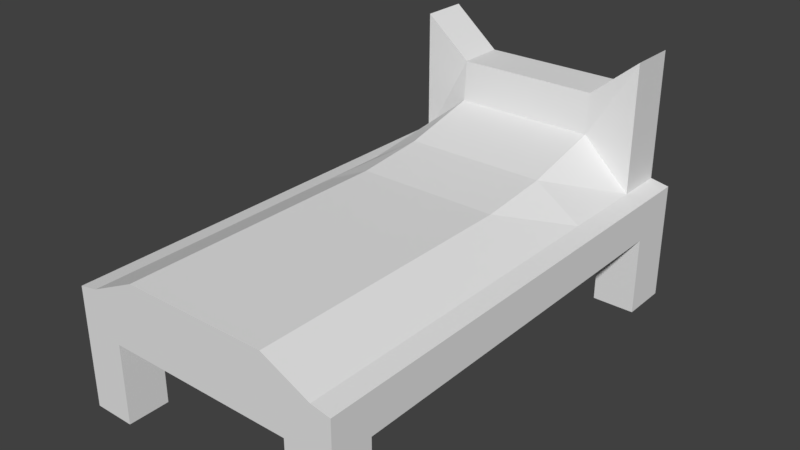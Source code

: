# Source: bed.blend  (saved by Blender 2.77.0; exported with 4.5.12 LTS)
import bpy
from mathutils import Matrix  # noqa: F401  (used for matrix-valued properties, if any)

bpy.ops.wm.read_factory_settings(use_empty=True)
scene = bpy.context.scene
scene.name = 'Scene'

# ---- collections
col_collection_1 = bpy.data.collections.new('Collection 1'); scene.collection.children.link(col_collection_1)

# ---- world
world_world = bpy.data.worlds.new('World'); scene.world = world_world
world_world.color = (0.05088, 0.05088, 0.05088)
world_world.use_sun_shadow = False
world_world.sun_shadow_jitter_overblur = 0.0
world_world.cycles.sampling_method = 'MANUAL'

# ---- meshes
me_plane = bpy.data.meshes.new('Plane')
me_plane.from_pydata([(-3.0, -6.0, 3.141), (3.0, -6.0, 3.141), (-3.0, 6.0, 3.141), (3.0, 6.0, 3.141), (-3.0, 4.8, 3.141), (3.0, 4.8, 3.141), (3.0, 4.8, 6.4), (3.0, 6.0, 6.4), (-3.0, 6.0, 6.4), (-3.0, 4.8, 6.4), (1.8, -6.0, 3.712), (1.8, 6.0, 3.141), (1.8, 4.724, 4.371), (1.8, 6.0, 5.4), (1.8, 4.8, 5.4), (-1.8, 6.0, 3.141), (-1.8, 4.724, 4.371), (-1.8, 6.0, 5.4), (-1.8, 4.8, 5.4), (-1.8, -6.0, 3.712), (-3.0, 2.64, 3.141), (3.0, 2.64, 3.141), (1.8, 2.716, 3.89), (-1.8, 2.716, 3.89), (-3.0, 0.912, 3.141), (3.0, 0.912, 3.141), (1.8, 0.912, 3.712), (-1.8, 0.912, 3.712), (-3.474, 0.912, 3.05), (-3.474, -6.0, 3.05), (3.474, 4.8, 3.05), (3.474, 6.0, 3.05), (-2.084, 6.0, 3.05), (-3.474, 6.0, 3.05), (-3.474, 4.8, 3.05), (3.474, 2.64, 3.05), (2.084, 6.0, 3.05), (-3.474, 2.64, 3.05), (3.474, 0.912, 3.05), (3.474, -6.0, 3.05), (-3.474, 0.912, 2.05), (-3.474, -6.0, 2.05), (3.474, 4.8, 2.05), (3.474, 6.0, 2.05), (-2.084, 6.0, 2.05), (-3.474, 6.0, 2.05), (-3.474, 4.8, 2.05), (3.474, 2.64, 2.05), (2.084, 6.0, 2.05), (-3.474, 2.64, 2.05), (3.474, 0.912, 2.05), (3.474, -6.0, 2.05), (3.0, 4.8, 3.141), (1.8, 4.724, 4.371), (-1.8, 4.724, 4.371), (-3.0, 4.8, 3.141), (3.474, 4.8, 3.05), (-3.474, 4.8, 3.05), (3.474, 4.8, 2.05), (-3.474, 4.8, 2.05), (-3.0, -4.963, 3.141), (3.0, -4.963, 3.141), (1.8, -4.963, 3.712), (-1.8, -4.963, 3.712), (-3.474, -4.963, 3.05), (3.474, -4.963, 3.05), (-3.474, -4.963, 2.05), (3.474, -4.963, 2.05), (-1.26, -6.0, 3.712), (-1.26, 6.0, 3.141), (-1.26, 4.724, 4.371), (-1.26, 6.0, 5.4), (-1.26, 4.8, 5.4), (-1.26, 2.716, 3.89), (-1.26, 0.912, 3.712), (-2.1, -6.0, 3.141), (-1.459, 6.0, 3.05), (-2.432, -6.0, 3.05), (-1.459, 6.0, 2.05), (-2.432, -6.0, 2.05), (-1.26, 4.724, 4.371), (-2.432, -4.963, 2.05), (-1.26, -4.963, 3.712), (1.188, -6.0, 3.712), (1.188, 6.0, 3.141), (1.188, 4.724, 4.371), (1.188, 6.0, 5.4), (1.188, 4.8, 5.4), (1.188, 2.716, 3.89), (1.188, 0.912, 3.712), (1.98, -6.0, 3.141), (1.376, 6.0, 3.05), (2.293, -6.0, 3.05), (1.376, 6.0, 2.05), (2.293, -6.0, 2.05), (1.188, 4.724, 4.371), (2.293, -4.963, 2.05), (1.188, -4.963, 3.712), (-2.372, 4.8, 2.05), (2.388, 4.8, 2.05), (-2.372, 6.0, 2.05), (2.388, 6.0, 2.05), (-3.474, -4.963, 0.04977), (-3.474, -6.0, 0.04977), (3.474, 4.8, 0.04977), (3.474, 6.0, 0.04977), (-2.372, 6.0, 0.04977), (-3.474, 6.0, 0.04977), (-3.474, 4.8, 0.04977), (3.474, 4.8, 0.04977), (-2.432, -6.0, 0.04977), (-3.474, 4.8, 0.04977), (2.388, 4.8, 0.04977), (3.474, -6.0, 0.04977), (3.474, -4.963, 0.04977), (-2.432, -4.963, 0.04977), (2.293, -6.0, 0.04977), (2.293, -4.963, 0.04977), (-2.372, 4.8, 0.04977), (2.388, 6.0, 0.04977)], [], [(12, 5, 6, 14), (53, 52, 5, 12), (14, 6, 7, 13), (2, 4, 9, 8), (5, 3, 7, 6), (15, 2, 8, 17), (3, 11, 13, 7), (87, 14, 13, 86), (95, 53, 12, 85), (85, 12, 14, 87), (4, 16, 18, 9), (55, 54, 16, 4), (9, 18, 17, 8), (69, 15, 17, 71), (24, 27, 23, 20), (89, 26, 22, 88), (26, 25, 21, 22), (62, 61, 25, 26), (97, 62, 26, 89), (60, 63, 27, 24), (68, 19, 0, 75), (60, 24, 28, 64), (34, 33, 45, 46), (21, 25, 38, 35), (61, 1, 39, 65), (84, 11, 36, 91), (4, 2, 33, 34), (52, 21, 35, 56), (3, 5, 30, 31), (55, 4, 34, 57), (11, 3, 31, 36), (24, 20, 37, 28), (75, 0, 29, 77), (2, 15, 32, 33), (41, 66, 102, 103), (65, 39, 51, 67), (64, 28, 40, 66), (57, 34, 46, 59), (56, 35, 47, 58), (77, 29, 41, 79), (31, 30, 42, 43), (35, 38, 50, 47), (36, 31, 43, 101, 48), (33, 32, 44, 100, 45), (28, 37, 49, 40), (91, 36, 48, 93), (30, 56, 58, 42), (37, 57, 59, 49), (51, 94, 116, 113), (20, 55, 57, 37), (5, 52, 56, 30), (20, 23, 54, 55), (88, 22, 53, 95), (22, 21, 52, 53), (40, 49, 59, 98, 99, 58, 47, 50, 67, 96, 81, 66), (29, 64, 66, 41), (38, 65, 67, 50), (25, 61, 65, 38), (0, 60, 64, 29), (0, 19, 63, 60), (83, 10, 62, 97), (10, 1, 61, 62), (19, 68, 82, 63), (23, 73, 80, 54), (99, 101, 119, 112), (32, 76, 78, 44), (92, 77, 79, 94), (90, 75, 77, 92), (15, 69, 76, 32), (83, 68, 75, 90), (63, 82, 74, 27), (27, 74, 73, 23), (84, 69, 71, 86), (16, 70, 72, 18), (54, 80, 70, 16), (18, 72, 71, 17), (11, 84, 86, 13), (10, 83, 90, 1), (1, 90, 92, 39), (39, 92, 94, 51), (68, 83, 97, 82), (73, 88, 95, 80), (81, 96, 94, 79), (76, 91, 93, 78), (69, 84, 91, 76), (82, 97, 89, 74), (74, 89, 88, 73), (70, 85, 87, 72), (80, 95, 85, 70), (72, 87, 86, 71), (109, 112, 119, 105, 104), (101, 99, 98, 100, 44, 78, 93, 48), (81, 79, 110, 115), (117, 114, 113, 116), (102, 115, 110, 103), (106, 118, 111, 108, 107), (100, 98, 118, 106), (43, 42, 104, 105), (59, 46, 108, 111), (96, 67, 114, 117), (45, 100, 106, 107), (94, 96, 117, 116), (67, 51, 113, 114), (98, 59, 111, 118), (46, 45, 107, 108), (66, 81, 115, 102), (79, 41, 103, 110), (42, 58, 109, 104), (58, 99, 112, 109), (101, 43, 105, 119)])
_ca = me_plane.color_attributes.new('Col', 'BYTE_COLOR', 'CORNER')
_ca.data.foreach_set('color', [0.2582, 0.1274, 0.009134, 1.0, 0.2582, 0.1274, 0.009134, 1.0, 0.2582, 0.1274, 0.009134, 1.0, 0.2582, 0.1274, 0.009134, 1.0, 1.0, 1.0, 1.0, 1.0, 1.0, 1.0, 1.0, 1.0, 1.0, 1.0, 1.0, 1.0, 1.0, 1.0, 1.0, 1.0, 0.2582, 0.1274, 0.009134, 1.0, 0.2582, 0.1274, 0.009134, 1.0, 0.2582, 0.1274, 0.009134, 1.0, 0.2582, 0.1274, 0.009134, 1.0, 0.2582, 0.1274, 0.009134, 1.0, 0.2582, 0.1274, 0.009134, 1.0, 0.2582, 0.1274, 0.009134, 1.0, 0.2582, 0.1274, 0.009134, 1.0, 0.2582, 0.1274, 0.009134, 1.0, 0.2582, 0.1274, 0.009134, 1.0, 0.2582, 0.1274, 0.009134, 1.0, 0.2582, 0.1274, 0.009134, 1.0, 0.2582, 0.1274, 0.009134, 1.0, 0.2582, 0.1274, 0.009134, 1.0, 0.2582, 0.1274, 0.009134, 1.0, 0.2582, 0.1274, 0.009134, 1.0, 0.2582, 0.1274, 0.009134, 1.0, 0.2582, 0.1274, 0.009134, 1.0, 0.2582, 0.1274, 0.009134, 1.0, 0.2582, 0.1274, 0.009134, 1.0, 0.2582, 0.1274, 0.009134, 1.0, 0.2582, 0.1274, 0.009134, 1.0, 0.2582, 0.1274, 0.009134, 1.0, 0.2582, 0.1274, 0.009134, 1.0, 1.0, 1.0, 1.0, 1.0, 1.0, 1.0, 1.0, 1.0, 1.0, 1.0, 1.0, 1.0, 1.0, 1.0, 1.0, 1.0, 0.2582, 0.1274, 0.009134, 1.0, 0.2582, 0.1274, 0.009134, 1.0, 0.2582, 0.1274, 0.009134, 1.0, 0.2582, 0.1274, 0.009134, 1.0, 0.2582, 0.1274, 0.009134, 1.0, 0.2582, 0.1274, 0.009134, 1.0, 0.2582, 0.1274, 0.009134, 1.0, 0.2582, 0.1274, 0.009134, 1.0, 1.0, 1.0, 1.0, 1.0, 1.0, 1.0, 1.0, 1.0, 1.0, 1.0, 1.0, 1.0, 1.0, 1.0, 1.0, 1.0, 0.2582, 0.1274, 0.009134, 1.0, 0.2582, 0.1274, 0.009134, 1.0, 0.2582, 0.1274, 0.009134, 1.0, 0.2582, 0.1274, 0.009134, 1.0, 0.2582, 0.1274, 0.009134, 1.0, 0.2582, 0.1274, 0.009134, 1.0, 0.2582, 0.1274, 0.009134, 1.0, 0.2582, 0.1274, 0.009134, 1.0, 0.2582, 0.1912, 0.05951, 1.0, 0.2582, 0.1912, 0.05951, 1.0, 0.2582, 0.1912, 0.05951, 1.0, 0.2582, 0.1912, 0.05951, 1.0, 0.2582, 0.1912, 0.05951, 1.0, 0.2582, 0.1912, 0.05951, 1.0, 0.2582, 0.1912, 0.05951, 1.0, 0.2582, 0.1912, 0.05951, 1.0, 0.2582, 0.1912, 0.05951, 1.0, 0.2582, 0.1912, 0.05951, 1.0, 0.2582, 0.1912, 0.05951, 1.0, 0.2582, 0.1912, 0.05951, 1.0, 0.2582, 0.1912, 0.05951, 1.0, 0.2582, 0.1912, 0.05951, 1.0, 0.2582, 0.1912, 0.05951, 1.0, 0.2582, 0.1912, 0.05951, 1.0, 0.2582, 0.1912, 0.05951, 1.0, 0.2582, 0.1912, 0.05951, 1.0, 0.2582, 0.1912, 0.05951, 1.0, 0.2582, 0.1912, 0.05951, 1.0, 0.2582, 0.1912, 0.05951, 1.0, 0.2582, 0.1912, 0.05951, 1.0, 0.2582, 0.1912, 0.05951, 1.0, 0.2582, 0.1912, 0.05951, 1.0, 0.2582, 0.1912, 0.05951, 1.0, 0.2582, 0.1912, 0.05951, 1.0, 0.2582, 0.1912, 0.05951, 1.0, 0.2582, 0.1912, 0.05951, 1.0, 0.2582, 0.1274, 0.009134, 1.0, 0.2582, 0.1274, 0.009134, 1.0, 0.2582, 0.1274, 0.009134, 1.0, 0.2582, 0.1274, 0.009134, 1.0, 0.2582, 0.1274, 0.009134, 1.0, 0.2582, 0.1274, 0.009134, 1.0, 0.2582, 0.1274, 0.009134, 1.0, 0.2582, 0.1274, 0.009134, 1.0, 0.2582, 0.1274, 0.009134, 1.0, 0.2582, 0.1274, 0.009134, 1.0, 0.2582, 0.1274, 0.009134, 1.0, 0.2582, 0.1274, 0.009134, 1.0, 0.2582, 0.1274, 0.009134, 1.0, 0.2582, 0.1274, 0.009134, 1.0, 0.2582, 0.1274, 0.009134, 1.0, 0.2582, 0.1274, 0.009134, 1.0, 0.2582, 0.1274, 0.009134, 1.0, 0.2582, 0.1274, 0.009134, 1.0, 0.2582, 0.1274, 0.009134, 1.0, 0.2582, 0.1274, 0.009134, 1.0, 0.2582, 0.1274, 0.009134, 1.0, 0.2582, 0.1274, 0.009134, 1.0, 0.2582, 0.1274, 0.009134, 1.0, 0.2582, 0.1274, 0.009134, 1.0, 0.2582, 0.1274, 0.009134, 1.0, 0.2582, 0.1274, 0.009134, 1.0, 0.2582, 0.1274, 0.009134, 1.0, 0.2582, 0.1274, 0.009134, 1.0, 0.2582, 0.1274, 0.009134, 1.0, 0.2582, 0.1274, 0.009134, 1.0, 0.2582, 0.1274, 0.009134, 1.0, 0.2582, 0.1274, 0.009134, 1.0, 1.0, 1.0, 1.0, 1.0, 1.0, 1.0, 1.0, 1.0, 1.0, 1.0, 1.0, 1.0, 1.0, 1.0, 1.0, 1.0, 0.2582, 0.1274, 0.009134, 1.0, 0.2582, 0.1274, 0.009134, 1.0, 0.2582, 0.1274, 0.009134, 1.0, 0.2582, 0.1274, 0.009134, 1.0, 0.2582, 0.1274, 0.009134, 1.0, 0.2582, 0.1274, 0.009134, 1.0, 0.2582, 0.1274, 0.009134, 1.0, 0.2582, 0.1274, 0.009134, 1.0, 0.2582, 0.1274, 0.009134, 1.0, 0.2582, 0.1274, 0.009134, 1.0, 0.2582, 0.1274, 0.009134, 1.0, 0.2582, 0.1274, 0.009134, 1.0, 0.2582, 0.1274, 0.009134, 1.0, 0.2582, 0.1274, 0.009134, 1.0, 0.2582, 0.1274, 0.009134, 1.0, 0.2582, 0.1274, 0.009134, 1.0, 0.2582, 0.1274, 0.009134, 1.0, 0.2582, 0.1274, 0.009134, 1.0, 0.2582, 0.1274, 0.009134, 1.0, 0.2582, 0.1274, 0.009134, 1.0, 0.2582, 0.1274, 0.009134, 1.0, 0.2582, 0.1274, 0.009134, 1.0, 0.2582, 0.1274, 0.009134, 1.0, 0.2582, 0.1274, 0.009134, 1.0, 0.2582, 0.1274, 0.009134, 1.0, 0.2582, 0.1274, 0.009134, 1.0, 0.2582, 0.1274, 0.009134, 1.0, 0.2582, 0.1274, 0.009134, 1.0, 1.0, 1.0, 1.0, 1.0, 1.0, 1.0, 1.0, 1.0, 1.0, 1.0, 1.0, 1.0, 1.0, 1.0, 1.0, 1.0, 0.2582, 0.1274, 0.009134, 1.0, 0.2582, 0.1274, 0.009134, 1.0, 0.2582, 0.1274, 0.009134, 1.0, 0.2582, 0.1274, 0.009134, 1.0, 0.2582, 0.1274, 0.009134, 1.0, 0.2582, 0.1274, 0.009134, 1.0, 0.2582, 0.1274, 0.009134, 1.0, 0.2582, 0.1274, 0.009134, 1.0, 0.2582, 0.1274, 0.009134, 1.0, 0.2582, 0.1274, 0.009134, 1.0, 0.2582, 0.1274, 0.009134, 1.0, 0.2582, 0.1274, 0.009134, 1.0, 0.2582, 0.1274, 0.009134, 1.0, 0.2582, 0.1274, 0.009134, 1.0, 0.2582, 0.1274, 0.009134, 1.0, 0.2582, 0.1274, 0.009134, 1.0, 0.2582, 0.1274, 0.009134, 1.0, 0.2582, 0.1274, 0.009134, 1.0, 0.2582, 0.1274, 0.009134, 1.0, 0.2582, 0.1274, 0.009134, 1.0, 0.2582, 0.1274, 0.009134, 1.0, 0.2582, 0.1274, 0.009134, 1.0, 0.2582, 0.1274, 0.009134, 1.0, 0.2582, 0.1274, 0.009134, 1.0, 0.2582, 0.1274, 0.009134, 1.0, 0.2582, 0.1274, 0.009134, 1.0, 0.2582, 0.1274, 0.009134, 1.0, 0.2582, 0.1274, 0.009134, 1.0, 0.2582, 0.1274, 0.009134, 1.0, 0.2582, 0.1274, 0.009134, 1.0, 0.2582, 0.1274, 0.009134, 1.0, 0.2582, 0.1274, 0.009134, 1.0, 0.2582, 0.1274, 0.009134, 1.0, 0.2582, 0.1274, 0.009134, 1.0, 1.0, 1.0, 1.0, 1.0, 1.0, 1.0, 1.0, 1.0, 1.0, 1.0, 1.0, 1.0, 1.0, 1.0, 1.0, 1.0, 0.2582, 0.1274, 0.009134, 1.0, 0.2582, 0.1274, 0.009134, 1.0, 0.2582, 0.1274, 0.009134, 1.0, 0.2582, 0.1274, 0.009134, 1.0, 0.2582, 0.1274, 0.009134, 1.0, 0.2582, 0.1274, 0.009134, 1.0, 0.2582, 0.1274, 0.009134, 1.0, 0.2582, 0.1274, 0.009134, 1.0, 0.2582, 0.1274, 0.009134, 1.0, 0.2582, 0.1274, 0.009134, 1.0, 0.2582, 0.1274, 0.009134, 1.0, 0.2582, 0.1274, 0.009134, 1.0, 1.0, 1.0, 1.0, 1.0, 1.0, 1.0, 1.0, 1.0, 1.0, 1.0, 1.0, 1.0, 1.0, 1.0, 1.0, 1.0, 0.2582, 0.1912, 0.05951, 1.0, 0.2582, 0.1912, 0.05951, 1.0, 0.2582, 0.1912, 0.05951, 1.0, 0.2582, 0.1912, 0.05951, 1.0, 0.9647, 1.0, 0.9301, 1.0, 0.9473, 0.9823, 0.9047, 1.0, 0.9301, 0.9647, 0.8879, 1.0, 0.9647, 1.0, 0.9301, 1.0, 0.2582, 0.1912, 0.05951, 1.0, 0.2582, 0.1912, 0.05951, 1.0, 0.2582, 0.1912, 0.05951, 1.0, 0.2582, 0.1912, 0.05951, 1.0, 0.4452, 0.305, 0.1221, 1.0, 0.2623, 0.1329, 0.01033, 1.0, 0.305, 0.1714, 0.02843, 1.0, 0.2582, 0.1274, 0.009134, 1.0, 0.2582, 0.1274, 0.009134, 1.0, 0.2582, 0.1274, 0.009134, 1.0, 0.2582, 0.1274, 0.009134, 1.0, 0.2582, 0.1274, 0.009134, 1.0, 0.2582, 0.1274, 0.009134, 1.0, 0.2582, 0.1274, 0.009134, 1.0, 0.2582, 0.1274, 0.009134, 1.0, 0.2582, 0.1274, 0.009134, 1.0, 0.2582, 0.1274, 0.009134, 1.0, 0.2582, 0.1274, 0.009134, 1.0, 0.2582, 0.1274, 0.009134, 1.0, 0.2582, 0.1274, 0.009134, 1.0, 0.2582, 0.1274, 0.009134, 1.0, 0.2582, 0.1274, 0.009134, 1.0, 0.2582, 0.1274, 0.009134, 1.0, 0.2582, 0.1274, 0.009134, 1.0, 0.2582, 0.1274, 0.009134, 1.0, 0.2582, 0.1274, 0.009134, 1.0, 0.2582, 0.1274, 0.009134, 1.0, 0.2582, 0.1274, 0.009134, 1.0, 0.2582, 0.1274, 0.009134, 1.0, 0.2582, 0.1274, 0.009134, 1.0, 0.2582, 0.1274, 0.009134, 1.0, 0.2582, 0.1274, 0.009134, 1.0, 0.2582, 0.1912, 0.05951, 1.0, 0.2582, 0.1912, 0.05951, 1.0, 0.2582, 0.1912, 0.05951, 1.0, 0.2582, 0.1912, 0.05951, 1.0, 0.2582, 0.1912, 0.05951, 1.0, 0.2582, 0.1912, 0.05951, 1.0, 0.2582, 0.1912, 0.05951, 1.0, 0.2582, 0.1912, 0.05951, 1.0, 0.2582, 0.1912, 0.05951, 1.0, 0.2582, 0.1912, 0.05951, 1.0, 0.2582, 0.1912, 0.05951, 1.0, 0.2582, 0.1912, 0.05951, 1.0, 0.2582, 0.1912, 0.05951, 1.0, 0.2582, 0.1912, 0.05951, 1.0, 0.2582, 0.1912, 0.05951, 1.0, 0.2582, 0.1912, 0.05951, 1.0, 0.9647, 1.0, 0.9301, 1.0, 0.9647, 1.0, 0.9301, 1.0, 0.9647, 0.9911, 0.9216, 1.0, 0.956, 0.9823, 0.9131, 1.0, 0.2582, 0.1274, 0.009134, 1.0, 0.2582, 0.1274, 0.009134, 1.0, 0.2582, 0.1274, 0.009134, 1.0, 0.2582, 0.1274, 0.009134, 1.0, 0.2582, 0.1274, 0.009134, 1.0, 0.2582, 0.1274, 0.009134, 1.0, 0.2582, 0.1274, 0.009134, 1.0, 0.2582, 0.1274, 0.009134, 1.0, 0.2623, 0.1301, 0.009721, 1.0, 0.2582, 0.1274, 0.009134, 1.0, 0.2582, 0.1274, 0.009134, 1.0, 0.2582, 0.1274, 0.009134, 1.0, 0.2582, 0.1274, 0.009134, 1.0, 0.2582, 0.1274, 0.009134, 1.0, 0.2582, 0.1274, 0.009134, 1.0, 0.2623, 0.1301, 0.009721, 1.0, 0.2582, 0.1274, 0.009134, 1.0, 0.2582, 0.1274, 0.009134, 1.0, 0.2582, 0.1274, 0.009134, 1.0, 0.2582, 0.1274, 0.009134, 1.0, 0.2582, 0.1912, 0.05951, 1.0, 0.2582, 0.1912, 0.05951, 1.0, 0.2582, 0.1912, 0.05951, 1.0, 0.2582, 0.1912, 0.05951, 1.0, 0.2582, 0.1912, 0.05951, 1.0, 0.2582, 0.1912, 0.05951, 1.0, 0.2582, 0.1912, 0.05951, 1.0, 0.2582, 0.1912, 0.05951, 1.0, 0.2582, 0.1912, 0.05951, 1.0, 0.2582, 0.1912, 0.05951, 1.0, 0.2582, 0.1912, 0.05951, 1.0, 0.2582, 0.1912, 0.05951, 1.0, 0.2582, 0.1274, 0.009134, 1.0, 0.2582, 0.1274, 0.009134, 1.0, 0.2582, 0.1274, 0.009134, 1.0, 0.2582, 0.1274, 0.009134, 1.0, 0.2582, 0.1274, 0.009134, 1.0, 0.2582, 0.1274, 0.009134, 1.0, 0.2582, 0.1274, 0.009134, 1.0, 0.2582, 0.1274, 0.009134, 1.0, 1.0, 1.0, 1.0, 1.0, 1.0, 1.0, 1.0, 1.0, 1.0, 1.0, 1.0, 1.0, 1.0, 1.0, 1.0, 1.0, 0.2582, 0.1274, 0.009134, 1.0, 0.2582, 0.1274, 0.009134, 1.0, 0.2582, 0.1274, 0.009134, 1.0, 0.2582, 0.1274, 0.009134, 1.0, 0.2582, 0.1274, 0.009134, 1.0, 0.2582, 0.1274, 0.009134, 1.0, 0.2582, 0.1274, 0.009134, 1.0, 0.2582, 0.1274, 0.009134, 1.0, 0.2582, 0.1912, 0.05951, 1.0, 0.2582, 0.1912, 0.05951, 1.0, 0.2582, 0.1912, 0.05951, 1.0, 0.2582, 0.1912, 0.05951, 1.0, 0.2582, 0.1274, 0.009134, 1.0, 0.2582, 0.1274, 0.009134, 1.0, 0.2623, 0.1301, 0.009721, 1.0, 0.2582, 0.1274, 0.009134, 1.0, 0.2582, 0.1274, 0.009134, 1.0, 0.2623, 0.1301, 0.009721, 1.0, 0.2582, 0.1274, 0.009134, 1.0, 0.2582, 0.1274, 0.009134, 1.0, 0.2582, 0.1912, 0.05951, 1.0, 0.2582, 0.1912, 0.05951, 1.0, 0.2582, 0.1912, 0.05951, 1.0, 0.2582, 0.1912, 0.05951, 1.0, 0.9647, 1.0, 0.9301, 1.0, 0.9647, 1.0, 0.9301, 1.0, 0.9647, 1.0, 0.9301, 1.0, 0.9647, 1.0, 0.9301, 1.0, 0.2582, 0.1274, 0.009134, 1.0, 0.2582, 0.1274, 0.009134, 1.0, 0.2582, 0.1274, 0.009134, 1.0, 0.2582, 0.1274, 0.009134, 1.0, 0.2582, 0.1274, 0.009134, 1.0, 0.2582, 0.1274, 0.009134, 1.0, 0.2582, 0.1274, 0.009134, 1.0, 0.2582, 0.1274, 0.009134, 1.0, 0.2582, 0.1274, 0.009134, 1.0, 0.2582, 0.1274, 0.009134, 1.0, 0.2582, 0.1274, 0.009134, 1.0, 0.2582, 0.1274, 0.009134, 1.0, 0.2582, 0.1912, 0.05951, 1.0, 0.2582, 0.1912, 0.05951, 1.0, 0.2582, 0.1912, 0.05951, 1.0, 0.2582, 0.1912, 0.05951, 1.0, 0.2582, 0.1912, 0.05951, 1.0, 0.2582, 0.1912, 0.05951, 1.0, 0.2582, 0.1912, 0.05951, 1.0, 0.2582, 0.1912, 0.05951, 1.0, 0.2582, 0.1274, 0.009134, 1.0, 0.2582, 0.1274, 0.009134, 1.0, 0.2582, 0.1274, 0.009134, 1.0, 0.2582, 0.1274, 0.009134, 1.0, 1.0, 1.0, 1.0, 1.0, 1.0, 1.0, 1.0, 1.0, 1.0, 1.0, 1.0, 1.0, 1.0, 1.0, 1.0, 1.0, 0.2582, 0.1274, 0.009134, 1.0, 0.2582, 0.1274, 0.009134, 1.0, 0.2582, 0.1274, 0.009134, 1.0, 0.2582, 0.1274, 0.009134, 1.0, 0.2582, 0.1274, 0.009134, 1.0, 0.2582, 0.1274, 0.009134, 1.0, 0.2582, 0.1274, 0.009134, 1.0, 0.2582, 0.1274, 0.009134, 1.0, 0.2582, 0.1274, 0.009134, 1.0, 0.2582, 0.1274, 0.009134, 1.0, 0.2582, 0.1274, 0.009134, 1.0, 0.2582, 0.1274, 0.009134, 1.0, 0.2582, 0.1274, 0.009134, 1.0, 0.2582, 0.1274, 0.009134, 1.0, 0.2582, 0.1274, 0.009134, 1.0, 0.2582, 0.1274, 0.009134, 1.0, 0.2582, 0.1274, 0.009134, 1.0, 0.2582, 0.1274, 0.009134, 1.0, 0.2582, 0.1274, 0.009134, 1.0, 0.2582, 0.1274, 0.009134, 1.0, 0.2582, 0.1274, 0.009134, 1.0, 0.2582, 0.1274, 0.009134, 1.0, 0.2582, 0.1274, 0.009134, 1.0, 0.2582, 0.1274, 0.009134, 1.0, 0.2582, 0.1274, 0.009134, 1.0, 0.2582, 0.1274, 0.009134, 1.0, 0.2582, 0.1274, 0.009134, 1.0, 0.2582, 0.1274, 0.009134, 1.0, 0.2582, 0.1274, 0.009134, 1.0, 0.2582, 0.1274, 0.009134, 1.0, 0.2582, 0.1274, 0.009134, 1.0, 0.2582, 0.1274, 0.009134, 1.0, 0.2582, 0.1274, 0.009134, 1.0, 0.2582, 0.1274, 0.009134, 1.0, 0.2582, 0.1274, 0.009134, 1.0, 0.2582, 0.1274, 0.009134, 1.0, 0.2582, 0.1274, 0.009134, 1.0, 0.2582, 0.1274, 0.009134, 1.0, 0.2582, 0.1274, 0.009134, 1.0, 0.2582, 0.1274, 0.009134, 1.0, 0.2582, 0.1274, 0.009134, 1.0, 0.2582, 0.1274, 0.009134, 1.0, 1.0, 1.0, 1.0, 1.0, 1.0, 1.0, 1.0, 1.0, 1.0, 1.0, 1.0, 1.0, 1.0, 1.0, 1.0, 1.0, 0.2582, 0.1274, 0.009134, 1.0, 0.2582, 0.1274, 0.009134, 1.0, 0.2582, 0.1274, 0.009134, 1.0, 0.2582, 0.1274, 0.009134, 1.0, 0.2582, 0.1274, 0.009134, 1.0, 0.2582, 0.1274, 0.009134, 1.0, 0.2582, 0.1274, 0.009134, 1.0, 0.2582, 0.1274, 0.009134, 1.0, 0.2582, 0.1274, 0.009134, 1.0, 0.2582, 0.1274, 0.009134, 1.0, 0.2582, 0.1274, 0.009134, 1.0, 0.2582, 0.1274, 0.009134, 1.0, 0.2582, 0.1274, 0.009134, 1.0, 0.2582, 0.1274, 0.009134, 1.0, 0.2582, 0.1274, 0.009134, 1.0, 0.2582, 0.1274, 0.009134, 1.0, 0.2582, 0.1274, 0.009134, 1.0, 0.2582, 0.1274, 0.009134, 1.0, 0.2582, 0.1274, 0.009134, 1.0, 0.2582, 0.1274, 0.009134, 1.0, 0.2582, 0.1274, 0.009134, 1.0, 0.2582, 0.1274, 0.009134, 1.0, 0.2582, 0.1274, 0.009134, 1.0, 0.2582, 0.1274, 0.009134, 1.0, 0.2582, 0.1274, 0.009134, 1.0, 0.2582, 0.1274, 0.009134, 1.0, 0.2582, 0.1274, 0.009134, 1.0, 0.2582, 0.1274, 0.009134, 1.0, 0.2582, 0.1274, 0.009134, 1.0, 0.2582, 0.1274, 0.009134, 1.0, 0.2582, 0.1274, 0.009134, 1.0, 0.2582, 0.1274, 0.009134, 1.0, 1.0, 1.0, 1.0, 1.0, 1.0, 1.0, 1.0, 1.0, 1.0, 1.0, 1.0, 1.0, 1.0, 1.0, 1.0, 1.0, 0.2582, 0.1274, 0.009134, 1.0, 0.2582, 0.1274, 0.009134, 1.0, 0.2582, 0.1274, 0.009134, 1.0, 0.2582, 0.1274, 0.009134, 1.0, 0.2582, 0.1274, 0.009134, 1.0, 0.2582, 0.1274, 0.009134, 1.0, 0.2582, 0.1274, 0.009134, 1.0, 0.2582, 0.1274, 0.009134, 1.0])
me_plane.use_remesh_preserve_volume = False
me_plane.use_remesh_preserve_attributes = False
me_plane.use_mirror_vertex_groups = False
me_plane.use_paint_bone_selection = False
me_plane.use_paint_mask = True
me_plane.update()

# ---- objects
ob_plane = bpy.data.objects.new('Plane', me_plane)

# ---- transforms, parenting, visibility, modifiers, constraints
ob_plane.location = (0.0, 0.0, 2.384e-07)
ob_plane.lineart.crease_threshold = 0.0

# ---- collection membership
col_collection_1.objects.link(ob_plane)

# ---- scene / render settings (as saved in the file)
scene.frame_start = 1; scene.frame_end = 250; scene.frame_set(1)
scene.render.engine = 'BLENDER_EEVEE_NEXT'
scene.render.resolution_percentage = 50
scene.render.dither_intensity = 0.0
scene.cycles.use_denoising = False
scene.cycles.samples = 128
scene.cycles.sampling_pattern = 'TABULATED_SOBOL'
scene.cycles.light_sampling_threshold = 0.0
scene.cycles.use_adaptive_sampling = False
scene.cycles.use_light_tree = False
scene.cycles.blur_glossy = 0.0
scene.cycles.sample_clamp_indirect = 0.0
scene.view_settings.view_transform = 'Standard'
bpy.context.view_layer.update()

# ---- added for rendering (the .blend has no active camera and no usable light): camera, sun
cam_auto = bpy.data.cameras.new('AutoCamera')
cam_auto.lens = 50.0
cam_auto.sensor_width = 36.0
cam_auto.clip_end = 1000.0
ob_auto_camera = bpy.data.objects.new('AutoCamera', cam_auto)
scene.collection.objects.link(ob_auto_camera)
ob_auto_camera.location = (14.1108, -16.9329, 14.5135)
ob_auto_camera.rotation_euler = (1.09748, -7.21219e-08, 0.694738)
scene.camera = ob_auto_camera
light_auto_sun = bpy.data.lights.new('AutoSun', 'SUN')
light_auto_sun.energy = 3.0
light_auto_sun.angle = 0.0523599
ob_auto_sun = bpy.data.objects.new('AutoSun', light_auto_sun)
scene.collection.objects.link(ob_auto_sun)
ob_auto_sun.rotation_euler = (0.872665, 0.174533, 0.523599)
bpy.context.view_layer.update()
